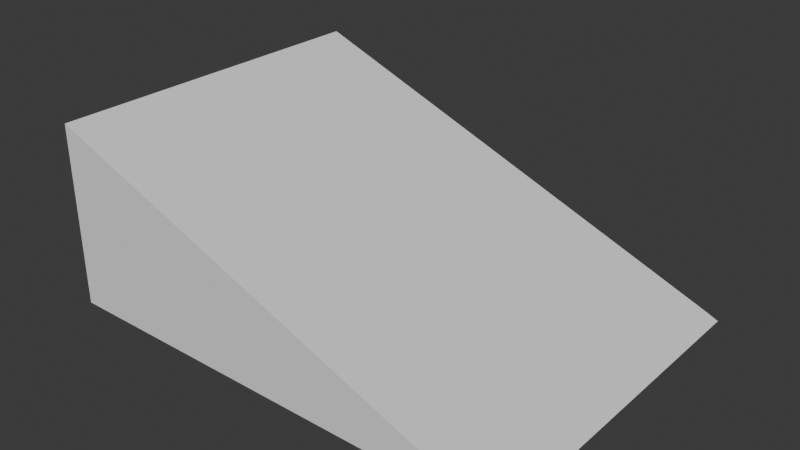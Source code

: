 # Source: Ramp.blend  (saved by Blender 4.2.66; exported with 4.5.12 LTS)
import bpy
from mathutils import Matrix  # noqa: F401  (used for matrix-valued properties, if any)

bpy.ops.wm.read_factory_settings(use_empty=True)
scene = bpy.context.scene
scene.name = 'Scene'

# ---- collections
col_collection = bpy.data.collections.new('Collection'); scene.collection.children.link(col_collection)

# ---- world
world_world = bpy.data.worlds.new('World'); scene.world = world_world
world_world.use_nodes = True; world_world.node_tree.nodes.clear()
_N = world_world.node_tree.nodes; _L = world_world.node_tree.links
n0 = _N.new('ShaderNodeOutputWorld'); n0.name = 'World Output'; n0.location = (300, 300)
n1 = _N.new('ShaderNodeBackground'); n1.name = 'Background'; n1.location = (10, 300)
n1.inputs[0].default_value = (0.05088, 0.05088, 0.05088, 1.0)
_L.new(n1.outputs[0], n0.inputs[0])
n0.is_active_output = True
world_world.color = (0.05088, 0.05088, 0.05088)
world_world.sun_shadow_jitter_overblur = 0.0

# ---- meshes
me_cube_001 = bpy.data.meshes.new('Cube.001')
me_cube_001.from_pydata([(-1.0, -1.0, -1.0), (-1.0, -1.0, 1.0), (-1.0, 1.0, -1.0), (-1.0, 1.0, 1.0), (1.0, -1.0, -1.0), (0.9383, -1.0, -0.9345), (1.0, 1.0, -1.0), (0.9383, 1.0, -0.9345)], [], [(0, 1, 3, 2), (2, 3, 7, 6), (6, 7, 5, 4), (4, 5, 1, 0), (2, 6, 4, 0), (7, 3, 1, 5)])
_uv = me_cube_001.uv_layers.new(name='UVMap')
_uv.uv.foreach_set('vector', [0.375, 0.0, 0.625, 0.0, 0.625, 0.25, 0.375, 0.25, 0.375, 0.25, 0.625, 0.25, 0.6281, 0.4954, 0.375, 0.5, 0.375, 0.5, 0.6281, 0.4954, 0.6281, 0.7546, 0.375, 0.75, 0.375, 0.75, 0.6281, 0.7546, 0.625, 1.0, 0.375, 1.0, 0.125, 0.5, 0.375, 0.5, 0.375, 0.75, 0.125, 0.75, 0.6281, 0.4954, 0.875, 0.5, 0.875, 0.75, 0.6281, 0.7546])
me_cube_001.update()

# ---- objects
ob_cube = bpy.data.objects.new('Cube', me_cube_001)

# ---- transforms, parenting, visibility, modifiers, constraints
ob_cube.location = (0.0, 0.0, 0.0)
ob_cube.scale = (2.59, 1.92, 1.0)

# ---- collection membership
col_collection.objects.link(ob_cube)

# ---- scene / render settings (as saved in the file)
scene.frame_start = 1; scene.frame_end = 250; scene.frame_set(1)
scene.render.engine = 'BLENDER_EEVEE_NEXT'
bpy.context.view_layer.update()

# ---- added for rendering (the .blend has no active camera and no usable light): camera, sun
cam_auto = bpy.data.cameras.new('AutoCamera')
cam_auto.lens = 50.0
cam_auto.sensor_width = 36.0
cam_auto.clip_end = 1000.0
ob_auto_camera = bpy.data.objects.new('AutoCamera', cam_auto)
scene.collection.objects.link(ob_auto_camera)
ob_auto_camera.location = (6.24633, -7.49559, 4.99706)
ob_auto_camera.rotation_euler = (1.09748, -7.21219e-08, 0.694738)
scene.camera = ob_auto_camera
light_auto_sun = bpy.data.lights.new('AutoSun', 'SUN')
light_auto_sun.energy = 3.0
light_auto_sun.angle = 0.0523599
ob_auto_sun = bpy.data.objects.new('AutoSun', light_auto_sun)
scene.collection.objects.link(ob_auto_sun)
ob_auto_sun.rotation_euler = (0.872665, 0.174533, 0.523599)
bpy.context.view_layer.update()
